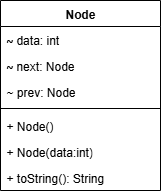

The diagram above was exported from draw.io. Its source (the exported page's mxGraphModel, read from the mxfile embedded in the PNG):
<mxGraphModel dx="872" dy="537" grid="1" gridSize="10" guides="1" tooltips="1" connect="1" arrows="1" fold="1" page="1" pageScale="1" pageWidth="827" pageHeight="1169" math="0" shadow="0">
  <root>
    <mxCell id="0" />
    <mxCell id="1" parent="0" />
    <mxCell id="o6665AeNzwn5e0aJfavd-3" value="Node" style="swimlane;fontStyle=1;align=center;verticalAlign=top;childLayout=stackLayout;horizontal=1;startSize=26;horizontalStack=0;resizeParent=1;resizeParentMax=0;resizeLast=0;collapsible=1;marginBottom=0;whiteSpace=wrap;html=1;" parent="1" vertex="1">
      <mxGeometry x="200" y="110" width="160" height="190" as="geometry" />
    </mxCell>
    <mxCell id="o6665AeNzwn5e0aJfavd-4" value="&lt;b&gt;&lt;code&gt;~&lt;/code&gt;&lt;/b&gt;&amp;nbsp;data: int" style="text;strokeColor=none;fillColor=none;align=left;verticalAlign=top;spacingLeft=4;spacingRight=4;overflow=hidden;rotatable=0;points=[[0,0.5],[1,0.5]];portConstraint=eastwest;whiteSpace=wrap;html=1;" parent="o6665AeNzwn5e0aJfavd-3" vertex="1">
      <mxGeometry y="26" width="160" height="26" as="geometry" />
    </mxCell>
    <mxCell id="o6665AeNzwn5e0aJfavd-7" value="&lt;b&gt;&lt;code&gt;~&lt;/code&gt;&lt;/b&gt;&amp;nbsp;next: Node" style="text;strokeColor=none;fillColor=none;align=left;verticalAlign=top;spacingLeft=4;spacingRight=4;overflow=hidden;rotatable=0;points=[[0,0.5],[1,0.5]];portConstraint=eastwest;whiteSpace=wrap;html=1;" parent="o6665AeNzwn5e0aJfavd-3" vertex="1">
      <mxGeometry y="52" width="160" height="26" as="geometry" />
    </mxCell>
    <mxCell id="o6665AeNzwn5e0aJfavd-8" value="~ prev: Node" style="text;strokeColor=none;fillColor=none;align=left;verticalAlign=top;spacingLeft=4;spacingRight=4;overflow=hidden;rotatable=0;points=[[0,0.5],[1,0.5]];portConstraint=eastwest;whiteSpace=wrap;html=1;" parent="o6665AeNzwn5e0aJfavd-3" vertex="1">
      <mxGeometry y="78" width="160" height="26" as="geometry" />
    </mxCell>
    <mxCell id="o6665AeNzwn5e0aJfavd-5" value="" style="line;strokeWidth=1;fillColor=none;align=left;verticalAlign=middle;spacingTop=-1;spacingLeft=3;spacingRight=3;rotatable=0;labelPosition=right;points=[];portConstraint=eastwest;strokeColor=inherit;" parent="o6665AeNzwn5e0aJfavd-3" vertex="1">
      <mxGeometry y="104" width="160" height="8" as="geometry" />
    </mxCell>
    <mxCell id="o6665AeNzwn5e0aJfavd-6" value="+ Node()" style="text;strokeColor=none;fillColor=none;align=left;verticalAlign=top;spacingLeft=4;spacingRight=4;overflow=hidden;rotatable=0;points=[[0,0.5],[1,0.5]];portConstraint=eastwest;whiteSpace=wrap;html=1;" parent="o6665AeNzwn5e0aJfavd-3" vertex="1">
      <mxGeometry y="112" width="160" height="26" as="geometry" />
    </mxCell>
    <mxCell id="o6665AeNzwn5e0aJfavd-9" value="+ Node(data:int)" style="text;strokeColor=none;fillColor=none;align=left;verticalAlign=top;spacingLeft=4;spacingRight=4;overflow=hidden;rotatable=0;points=[[0,0.5],[1,0.5]];portConstraint=eastwest;whiteSpace=wrap;html=1;" parent="o6665AeNzwn5e0aJfavd-3" vertex="1">
      <mxGeometry y="138" width="160" height="26" as="geometry" />
    </mxCell>
    <mxCell id="o6665AeNzwn5e0aJfavd-10" value="+ toString(): String" style="text;strokeColor=none;fillColor=none;align=left;verticalAlign=top;spacingLeft=4;spacingRight=4;overflow=hidden;rotatable=0;points=[[0,0.5],[1,0.5]];portConstraint=eastwest;whiteSpace=wrap;html=1;" parent="o6665AeNzwn5e0aJfavd-3" vertex="1">
      <mxGeometry y="164" width="160" height="26" as="geometry" />
    </mxCell>
  </root>
</mxGraphModel>